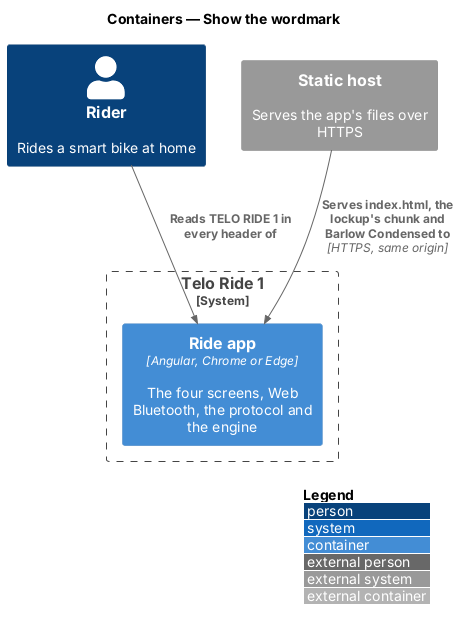

The diagram above was rendered by PlantUML. Its source (embedded in the PNG):
@startuml
!include <C4/C4_Container>
LAYOUT_WITH_LEGEND()
title Containers — Show the wordmark

Person(rider, "Rider", "Rides a smart bike at home")
System_Ext(host, "Static host", "Serves the app's files over HTTPS")
System_Boundary(telo, "Telo Ride 1") {
  Container(app, "Ride app", "Angular, Chrome or Edge", "The four screens, Web Bluetooth, the protocol and the engine")
}
Rel(rider, app, "Reads TELO RIDE 1 in every header of")
Rel(host, app, "Serves index.html, the lockup's chunk and Barlow Condensed to", "HTTPS, same origin")
@enduml